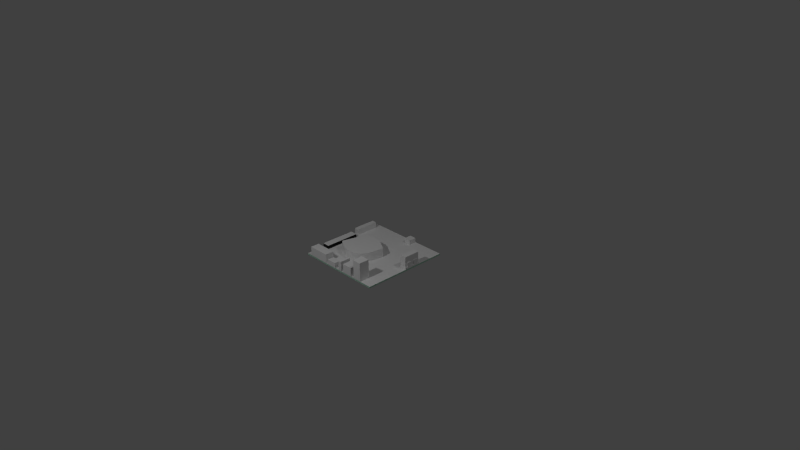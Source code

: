 # Source: jetson_tk1.blend  (saved by Blender 2.70.0; exported with 4.5.12 LTS)
import bpy
from mathutils import Matrix  # noqa: F401  (used for matrix-valued properties, if any)

bpy.ops.wm.read_factory_settings(use_empty=True)
scene = bpy.context.scene
scene.name = 'Scene'

# ---- collections
col_collection_1 = bpy.data.collections.new('Collection 1'); scene.collection.children.link(col_collection_1)

# ---- materials (node trees are filled in below, after node groups)
mat_db9_black = bpy.data.materials.new('db9_black')
mat_db9_black.alpha_threshold = 0.0
mat_db9_black.use_transparent_shadow = False
mat_db9_black.diffuse_color = (0.008076, 0.008076, 0.008076, 1.0)
mat_db9_black.specular_color = (0.01002, 0.01002, 0.01002)
mat_db9_black.roughness = 0.5
mat_db9_black.line_color = (0.0, 0.0, 0.0, 1.0)
mat_db9_front = bpy.data.materials.new('db9_front')
mat_db9_front.alpha_threshold = 0.0
mat_db9_front.use_transparent_shadow = False
mat_db9_front.roughness = 0.5
mat_db9_front.line_color = (0.0, 0.0, 0.0, 1.0)
mat_db9_top = bpy.data.materials.new('db9_top')
mat_db9_top.alpha_threshold = 0.0
mat_db9_top.use_transparent_shadow = False
mat_db9_top.roughness = 0.5
mat_db9_top.line_color = (0.0, 0.0, 0.0, 1.0)
mat_db9_side = bpy.data.materials.new('db9_side')
mat_db9_side.alpha_threshold = 0.0
mat_db9_side.use_transparent_shadow = False
mat_db9_side.roughness = 0.5
mat_db9_side.line_color = (0.0, 0.0, 0.0, 1.0)
mat_db9_left_side = bpy.data.materials.new('db9_left-side')
mat_db9_left_side.alpha_threshold = 0.0
mat_db9_left_side.use_transparent_shadow = False
mat_db9_left_side.roughness = 0.5
mat_db9_left_side.line_color = (0.0, 0.0, 0.0, 1.0)
mat_jtag_black = bpy.data.materials.new('jtag_black')
mat_jtag_black.alpha_threshold = 0.0
mat_jtag_black.use_transparent_shadow = False
mat_jtag_black.specular_color = (0.01109, 0.01109, 0.01109)
mat_jtag_black.roughness = 0.5
mat_jtag_black.line_color = (0.0, 0.0, 0.0, 1.0)
mat_jtag_texture = bpy.data.materials.new('jtag_texture')
mat_jtag_texture.alpha_threshold = 0.0
mat_jtag_texture.use_transparent_shadow = False
mat_jtag_texture.roughness = 0.5
mat_jtag_texture.line_color = (0.0, 0.0, 0.0, 1.0)
mat_fan_black = bpy.data.materials.new('fan_black')
mat_fan_black.alpha_threshold = 0.0
mat_fan_black.use_transparent_shadow = False
mat_fan_black.specular_color = (0.01002, 0.01002, 0.01002)
mat_fan_black.roughness = 0.5
mat_fan_black.line_color = (0.0, 0.0, 0.0, 1.0)
mat_fan_texture = bpy.data.materials.new('fan_texture')
mat_fan_texture.alpha_threshold = 0.0
mat_fan_texture.use_transparent_shadow = False
mat_fan_texture.roughness = 0.5
mat_fan_texture.line_color = (0.0, 0.0, 0.0, 1.0)
mat_black_001 = bpy.data.materials.new('black.001')
mat_black_001.alpha_threshold = 0.0
mat_black_001.use_transparent_shadow = False
mat_black_001.diffuse_color = (0.01599, 0.01599, 0.01599, 1.0)
mat_black_001.roughness = 0.5
mat_black_001.line_color = (0.0, 0.0, 0.0, 1.0)
mat_header_top = bpy.data.materials.new('header_top')
mat_header_top.alpha_threshold = 0.0
mat_header_top.use_transparent_shadow = False
mat_header_top.roughness = 0.5
mat_header_top.line_color = (0.0, 0.0, 0.0, 1.0)
mat_jetson_top = bpy.data.materials.new('jetson_top')
mat_jetson_top.alpha_threshold = 0.0
mat_jetson_top.use_transparent_shadow = False
mat_jetson_top.roughness = 0.5
mat_jetson_top.line_color = (0.0, 0.0, 0.0, 1.0)
mat_jetson_bottom = bpy.data.materials.new('jetson_bottom')
mat_jetson_bottom.alpha_threshold = 0.0
mat_jetson_bottom.use_transparent_shadow = False
mat_jetson_bottom.roughness = 0.5
mat_jetson_bottom.line_color = (0.0, 0.0, 0.0, 1.0)
mat_jetson_side = bpy.data.materials.new('jetson_side')
mat_jetson_side.alpha_threshold = 0.0
mat_jetson_side.use_transparent_shadow = False
mat_jetson_side.diffuse_color = (0.36, 0.588, 0.4588, 1.0)
mat_jetson_side.roughness = 0.5
mat_jetson_side.line_color = (0.0, 0.0, 0.0, 1.0)
mat_hdmi_silver = bpy.data.materials.new('hdmi_silver')
mat_hdmi_silver.alpha_threshold = 0.0
mat_hdmi_silver.use_transparent_shadow = False
mat_hdmi_silver.diffuse_color = (0.2, 0.2, 0.2, 1.0)
mat_hdmi_silver.roughness = 0.5
mat_hdmi_silver.line_color = (0.0, 0.0, 0.0, 1.0)
mat_hdmi_top = bpy.data.materials.new('hdmi_top')
mat_hdmi_top.alpha_threshold = 0.0
mat_hdmi_top.use_transparent_shadow = False
mat_hdmi_top.roughness = 0.5
mat_hdmi_top.line_color = (0.0, 0.0, 0.0, 1.0)
mat_hdmi_front = bpy.data.materials.new('hdmi_front')
mat_hdmi_front.alpha_threshold = 0.0
mat_hdmi_front.use_transparent_shadow = False
mat_hdmi_front.roughness = 0.5
mat_hdmi_front.line_color = (0.0, 0.0, 0.0, 1.0)
mat_usb_silver = bpy.data.materials.new('usb_silver')
mat_usb_silver.alpha_threshold = 0.0
mat_usb_silver.use_transparent_shadow = False
mat_usb_silver.diffuse_color = (0.2, 0.2, 0.2, 1.0)
mat_usb_silver.roughness = 0.5
mat_usb_silver.line_color = (0.0, 0.0, 0.0, 1.0)
mat_usb_front = bpy.data.materials.new('usb_front')
mat_usb_front.alpha_threshold = 0.0
mat_usb_front.use_transparent_shadow = False
mat_usb_front.roughness = 0.5
mat_usb_front.line_color = (0.0, 0.0, 0.0, 1.0)
mat_usb_top = bpy.data.materials.new('usb_top')
mat_usb_top.alpha_threshold = 0.0
mat_usb_top.use_transparent_shadow = False
mat_usb_top.roughness = 0.5
mat_usb_top.line_color = (0.0, 0.0, 0.0, 1.0)
mat_network_silver = bpy.data.materials.new('network_silver')
mat_network_silver.alpha_threshold = 0.0
mat_network_silver.use_transparent_shadow = False
mat_network_silver.diffuse_color = (0.2, 0.2, 0.2, 1.0)
mat_network_silver.roughness = 0.5
mat_network_silver.line_color = (0.0, 0.0, 0.0, 1.0)
mat_network_top = bpy.data.materials.new('network_top')
mat_network_top.alpha_threshold = 0.0
mat_network_top.use_transparent_shadow = False
mat_network_top.roughness = 0.5
mat_network_top.line_color = (0.0, 0.0, 0.0, 1.0)
mat_network_front = bpy.data.materials.new('network_front')
mat_network_front.alpha_threshold = 0.0
mat_network_front.use_transparent_shadow = False
mat_network_front.roughness = 0.5
mat_network_front.line_color = (0.0, 0.0, 0.0, 1.0)
mat_audio_silver = bpy.data.materials.new('audio_silver')
mat_audio_silver.alpha_threshold = 0.0
mat_audio_silver.use_transparent_shadow = False
mat_audio_silver.diffuse_color = (0.2, 0.2, 0.2, 1.0)
mat_audio_silver.roughness = 0.5
mat_audio_silver.line_color = (0.0, 0.0, 0.0, 1.0)
mat_audio_front = bpy.data.materials.new('audio_front')
mat_audio_front.alpha_threshold = 0.0
mat_audio_front.use_transparent_shadow = False
mat_audio_front.roughness = 0.5
mat_audio_front.line_color = (0.0, 0.0, 0.0, 1.0)
mat_audio_top = bpy.data.materials.new('audio_top')
mat_audio_top.alpha_threshold = 0.0
mat_audio_top.use_transparent_shadow = False
mat_audio_top.roughness = 0.5
mat_audio_top.line_color = (0.0, 0.0, 0.0, 1.0)
mat_hd_white = bpy.data.materials.new('hd_white')
mat_hd_white.alpha_threshold = 0.0
mat_hd_white.use_transparent_shadow = False
mat_hd_white.roughness = 0.5
mat_hd_white.line_color = (0.0, 0.0, 0.0, 1.0)
mat_hd_top = bpy.data.materials.new('hd_top')
mat_hd_top.alpha_threshold = 0.0
mat_hd_top.use_transparent_shadow = False
mat_hd_top.roughness = 0.5
mat_hd_top.line_color = (0.0, 0.0, 0.0, 1.0)
mat_power_silver = bpy.data.materials.new('power_silver')
mat_power_silver.alpha_threshold = 0.0
mat_power_silver.use_transparent_shadow = False
mat_power_silver.diffuse_color = (0.2, 0.2, 0.2, 1.0)
mat_power_silver.roughness = 0.5
mat_power_silver.line_color = (0.0, 0.0, 0.0, 1.0)
mat_power_front = bpy.data.materials.new('power_front')
mat_power_front.alpha_threshold = 0.0
mat_power_front.use_transparent_shadow = False
mat_power_front.roughness = 0.5
mat_power_front.line_color = (0.0, 0.0, 0.0, 1.0)
mat_power_top = bpy.data.materials.new('power_top')
mat_power_top.alpha_threshold = 0.0
mat_power_top.use_transparent_shadow = False
mat_power_top.roughness = 0.5
mat_power_top.line_color = (0.0, 0.0, 0.0, 1.0)

# ---- material node trees

# ---- world
world_world = bpy.data.worlds.new('World'); scene.world = world_world
world_world.color = (0.05088, 0.05088, 0.05088)
world_world.use_sun_shadow = False
world_world.sun_shadow_jitter_overblur = 0.0
world_world.cycles.sampling_method = 'MANUAL'
world_world.cycles.sample_map_resolution = 256

# ---- cameras
cam_camera = bpy.data.cameras.new('Camera')
cam_camera.clip_end = 100.0
cam_camera.lens = 35.0
cam_camera.sensor_width = 32.0
cam_camera.sensor_height = 18.0
cam_camera.ortho_scale = 7.314
cam_camera.dof.focus_distance = 0.0
cam_camera.dof.aperture_fstop = 128.0

# ---- lights
light_point_001 = bpy.data.lights.new('Point.001', 'POINT')
light_point_001.transmission_factor = 0.0
light_point_001.energy = 100.0
light_point_001.shadow_buffer_clip_start = 0.5
light_point_001.shadow_soft_size = 0.1
light_point_001.shadow_maximum_resolution = 0.006
light_point_001.use_absolute_resolution = True
light_point_001.cycles.use_multiple_importance_sampling = False
light_point = bpy.data.lights.new('Point', 'POINT')
light_point.transmission_factor = 0.0
light_point.energy = 100.0
light_point.shadow_buffer_clip_start = 0.5
light_point.shadow_soft_size = 0.1
light_point.shadow_maximum_resolution = 0.006
light_point.use_absolute_resolution = True
light_point.cycles.use_multiple_importance_sampling = False
light_lamp = bpy.data.lights.new('Lamp', 'POINT')
light_lamp.transmission_factor = 0.0
light_lamp.cutoff_distance = 30.0
light_lamp.energy = 100.0
light_lamp.shadow_buffer_clip_start = 1.001
light_lamp.shadow_soft_size = 0.1
light_lamp.shadow_maximum_resolution = 0.006
light_lamp.use_absolute_resolution = True
light_lamp.cycles.use_multiple_importance_sampling = False

# ---- meshes
me_cube_003 = bpy.data.meshes.new('Cube.003')
me_cube_003.from_pydata([(-1.0, -1.0, -1.0), (-1.0, 1.0, -1.0), (1.0, 1.0, -1.0), (1.0, -1.0, -1.0), (-1.0, -1.0, 1.0), (-1.0, 1.0, 1.0), (1.0, 1.0, 1.0), (1.0, -1.0, 1.0)], [], [(4, 5, 1, 0), (5, 6, 2, 1), (6, 7, 3, 2), (7, 4, 0, 3), (0, 1, 2, 3), (7, 6, 5, 4)])
me_cube_003.polygons.foreach_set('material_index', [3, 2, 4, 1, 0, 2])
_uv = me_cube_003.uv_layers.new(name='UVMap')
_uv.uv.foreach_set('vector', [0.7862, 0.6295, 0.8786, 0.6295, 0.8786, 0.5288, 0.7862, 0.5288, 0.2563, 0.08723, 0.3124, 0.08723, 0.3124, 0.02438, 0.2563, 0.02438, 0.2189, 0.6301, 0.1237, 0.6301, 0.1237, 0.5268, 0.2189, 0.5268, 0.3623, 0.4381, 0.1643, 0.4381, 0.1643, 0.3274, 0.3623, 0.3274, 0.0, 0.0, 0.0, 0.0, 0.0, 0.0, 0.0, 0.0, 0.384, -0.003199, 0.384, 0.1043, 0.1696, 0.1043, 0.1696, -0.003199])
me_cube_003.materials.append(mat_db9_black)
me_cube_003.materials.append(mat_db9_front)
me_cube_003.materials.append(mat_db9_top)
me_cube_003.materials.append(mat_db9_side)
me_cube_003.materials.append(mat_db9_left_side)
me_cube_003.use_remesh_preserve_volume = False
me_cube_003.use_remesh_preserve_attributes = False
me_cube_003.use_mirror_vertex_groups = False
me_cube_003.update()
me_cube = bpy.data.meshes.new('Cube')
me_cube.from_pydata([(-1.0, -1.0, -1.0), (-1.0, 1.0, -1.0), (1.0, 1.0, -1.0), (1.0, -1.0, -1.0), (-1.0, -1.0, 1.0), (-1.0, 1.0, 1.0), (1.0, 1.0, 1.0), (1.0, -1.0, 1.0)], [], [(4, 5, 1, 0), (5, 6, 2, 1), (6, 7, 3, 2), (7, 4, 0, 3), (0, 1, 2, 3), (7, 6, 5, 4)])
me_cube.polygons.foreach_set('material_index', [0, 1, 0, 0, 0, 0])
_uv = me_cube.uv_layers.new(name='UVMap')
_uv.uv.foreach_set('vector', [0.0, 0.0, 1.0, 0.0, 1.0, 1.0, 0.0, 1.0, 0.1506, 0.5978, 0.3544, 0.5978, 0.3544, 0.532, 0.1506, 0.532, 0.0, 0.0, 1.0, 0.0, 1.0, 1.0, 0.0, 1.0, 0.0, 0.0, 1.0, 0.0, 1.0, 1.0, 0.0, 1.0, 0.0, 0.0, 1.0, 0.0, 1.0, 1.0, 0.0, 1.0, 0.0, 0.0, 1.0, 0.0, 1.0, 1.0, 0.0, 1.0])
me_cube.materials.append(mat_jtag_black)
me_cube.materials.append(mat_jtag_texture)
me_cube.use_remesh_preserve_volume = False
me_cube.use_remesh_preserve_attributes = False
me_cube.use_mirror_vertex_groups = False
me_cube.update()
me_cylinder_003 = bpy.data.meshes.new('Cylinder.003')
me_cylinder_003.from_pydata([(-0.7262, -0.5645, -0.02559), (-0.681, -0.5649, -0.1456), (-0.7696, -0.5672, -0.02559), (-0.6359, -0.5707, -0.1456), (-0.8096, -0.5845, -0.02559), (-0.5924, -0.5839, -0.1456), (-0.8447, -0.6126, -0.02559), (-0.5524, -0.6053, -0.1456), (-0.8707, -0.6511, -0.02559), (-0.5173, -0.626, -0.1456), (-0.8949, -0.7092, -0.02559), (-0.4885, -0.6443, -0.1456), (-0.9081, -0.7526, -0.02559), (-0.4287, -0.682, -0.1456), (-0.9174, -0.7909, -0.02559), (-0.4384, -0.7526, -0.1456), (-0.931, -0.843, -0.02559), (-0.4471, -0.7978, -0.1456), (-0.9525, -0.9176, -0.02559), (-0.454, -0.843, -0.1456), (-0.8735, -0.9674, -0.02559), (-0.4671, -0.8864, -0.1456), (-0.8447, -0.983, -0.02559), (-0.4885, -0.9361, -0.1456), (-0.8096, -0.9993, -0.02559), (-0.5173, -0.974, -0.1456), (-0.7696, -1.014, -0.02559), (-0.5524, -1.002, -0.1456), (-0.7262, -1.025, -0.02559), (-0.5924, -1.019, -0.1456), (-0.681, -1.031, -0.02559), (-0.6359, -1.03, -0.1456), (-0.6359, -1.03, -0.02559), (-0.681, -1.031, -0.1456), (-0.5924, -1.019, -0.02559), (-0.7262, -1.025, -0.1456), (-0.5524, -1.002, -0.02559), (-0.7696, -1.014, -0.1456), (-0.5173, -0.974, -0.02559), (-0.8096, -0.9993, -0.1456), (-0.4885, -0.9361, -0.02559), (-0.8447, -0.983, -0.1456), (-0.4671, -0.8864, -0.02559), (-0.8735, -0.9674, -0.1456), (-0.454, -0.843, -0.02559), (-0.9525, -0.9176, -0.1456), (-0.4471, -0.7978, -0.02559), (-0.931, -0.843, -0.1456), (-0.4384, -0.7526, -0.02559), (-0.9174, -0.7909, -0.1456), (-0.4287, -0.682, -0.02559), (-0.9081, -0.7526, -0.1456), (-0.4885, -0.6443, -0.02559), (-0.8949, -0.7092, -0.1456), (-0.5173, -0.626, -0.02559), (-0.8707, -0.6511, -0.1456), (-0.5524, -0.6053, -0.02559), (-0.8447, -0.6126, -0.1456), (-0.5924, -0.5839, -0.02559), (-0.8096, -0.5845, -0.1456), (-0.6359, -0.5707, -0.02559), (-0.7696, -0.5672, -0.1456), (-0.681, -0.5649, -0.02559), (-0.7262, -0.5645, -0.1456)], [], [(11, 9, 54, 52), (27, 25, 38, 36), (5, 3, 60, 58), (49, 47, 16, 14), (21, 19, 44, 42), (43, 41, 22, 20), (1, 63, 0, 62), (15, 13, 50, 48), (37, 35, 28, 26), (59, 57, 6, 4), (31, 29, 34, 32), (9, 7, 56, 54), (53, 51, 12, 10), (25, 23, 40, 38), (47, 45, 18, 16), (19, 17, 46, 44), (41, 39, 24, 22), (63, 61, 2, 0), (13, 11, 52, 50), (35, 33, 30, 28), (57, 55, 8, 6), (29, 27, 36, 34), (7, 5, 58, 56), (51, 49, 14, 12), (23, 21, 42, 40), (45, 43, 20, 18), (17, 15, 48, 46), (3, 1, 62, 60), (39, 37, 26, 24), (61, 59, 4, 2), (3, 5, 7, 9, 11, 13, 15, 17, 19, 21, 23, 25, 27, 29, 31, 33, 35, 37, 39, 41, 43, 45, 47, 49, 51, 53, 55, 57, 59, 61, 63, 1), (55, 53, 10, 8), (60, 62, 0, 2, 4, 6, 8, 10, 12, 14, 16, 18, 20, 22, 24, 26, 28, 30, 32, 34, 36, 38, 40, 42, 44, 46, 48, 50, 52, 54, 56, 58), (33, 31, 32, 30)])
me_cylinder_003.polygons.foreach_set('material_index', [0, 0, 0, 0, 0, 0, 0, 0, 0, 0, 0, 0, 0, 0, 0, 0, 0, 0, 0, 0, 0, 0, 0, 0, 0, 0, 0, 0, 0, 0, 0, 0, 1, 0])
_uv = me_cylinder_003.uv_layers.new(name='UVMap')
_uv.uv.foreach_set('vector', [0.0, 0.0, 0.0, 0.0, 0.0, 0.0, 0.0, 0.0, 0.0, 0.0, 0.0, 0.0, 0.0, 0.0, 0.0, 0.0, 0.0, 0.0, 0.0, 0.0, 0.0, 0.0, 0.0, 0.0, 0.0, 0.0, 0.0, 0.0, 0.0, 0.0, 0.0, 0.0, 0.0, 0.0, 0.0, 0.0, 0.0, 0.0, 0.0, 0.0, 0.0, 0.0, 0.0, 0.0, 0.0, 0.0, 0.0, 0.0, 0.0, 0.0, 0.0, 0.0, 0.0, 0.0, 0.0, 0.0, 0.0, 0.0, 0.0, 0.0, 0.0, 0.0, 0.0, 0.0, 0.0, 0.0, 0.0, 0.0, 0.0, 0.0, 0.0, 0.0, 0.0, 0.0, 0.0, 0.0, 0.0, 0.0, 0.0, 0.0, 0.0, 0.0, 0.0, 0.0, 0.0, 0.0, 0.0, 0.0, 0.0, 0.0, 0.0, 0.0, 0.0, 0.0, 0.0, 0.0, 0.0, 0.0, 0.0, 0.0, 0.0, 0.0, 0.0, 0.0, 0.0, 0.0, 0.0, 0.0, 0.0, 0.0, 0.0, 0.0, 0.0, 0.0, 0.0, 0.0, 0.0, 0.0, 0.0, 0.0, 0.0, 0.0, 0.0, 0.0, 0.0, 0.0, 0.0, 0.0, 0.0, 0.0, 0.0, 0.0, 0.0, 0.0, 0.0, 0.0, 0.0, 0.0, 0.0, 0.0, 0.0, 0.0, 0.0, 0.0, 0.0, 0.0, 0.0, 0.0, 0.0, 0.0, 0.0, 0.0, 0.0, 0.0, 0.0, 0.0, 0.0, 0.0, 0.0, 0.0, 0.0, 0.0, 0.0, 0.0, 0.0, 0.0, 0.0, 0.0, 0.0, 0.0, 0.0, 0.0, 0.0, 0.0, 0.0, 0.0, 0.0, 0.0, 0.0, 0.0, 0.0, 0.0, 0.0, 0.0, 0.0, 0.0, 0.0, 0.0, 0.0, 0.0, 0.0, 0.0, 0.0, 0.0, 0.0, 0.0, 0.0, 0.0, 0.0, 0.0, 0.0, 0.0, 0.0, 0.0, 0.0, 0.0, 0.0, 0.0, 0.0, 0.0, 0.0, 0.0, 0.0, 0.0, 0.0, 0.0, 0.0, 0.0, 0.0, 0.0, 0.0, 0.0, 0.0, 0.0, 0.0, 0.0, 0.0, 0.0, 0.0, 0.0, 0.0, 0.0, 0.0, 0.0, 0.0, 0.0, 0.0, 0.0, 0.0, 0.0, 0.0, 0.0, 0.0, 0.0, 0.0, 0.0, 0.0, 0.0, 0.0, 0.0, 0.0, 0.0, 0.0, 0.0, 0.0, 0.0, 0.0, 0.0, 0.0, 0.0, 0.0, 0.0, 0.0, 0.0, 0.0, 0.0, 0.0, 0.0, 0.0, 0.0, 0.0, 0.0, 0.0, 0.0, 0.0, 0.0, 0.0, 0.0, 0.0, 0.0, 0.0, 0.0, 0.0, 0.0, 0.0, 0.0, 0.0, 0.0, 0.0, 0.0, 0.0, 0.0, 0.0, 0.0, 0.0, 0.0, 0.0, 0.0, 0.0, 0.0, 0.0, 0.0, 0.0, 0.0, 0.0, 0.0, 0.0, 0.0, 0.0, 0.0, 0.0, 0.0, 0.5035, 0.6133, 0.4692, 0.6182, 0.4349, 0.6186, 0.4019, 0.6162, 0.3714, 0.6015, 0.3448, 0.5776, 0.325, 0.5447, 0.3066, 0.4952, 0.2966, 0.4582, 0.2895, 0.4256, 0.2792, 0.3812, 0.2628, 0.3176, 0.3229, 0.2752, 0.3448, 0.2618, 0.3714, 0.248, 0.4019, 0.235, 0.4349, 0.2262, 0.4692, 0.2212, 0.5035, 0.222, 0.5365, 0.2309, 0.5669, 0.2456, 0.5936, 0.2695, 0.6155, 0.3018, 0.6317, 0.3442, 0.6418, 0.3812, 0.647, 0.4197, 0.6536, 0.4582, 0.6609, 0.5184, 0.6155, 0.5506, 0.5936, 0.5662, 0.5669, 0.5838, 0.5365, 0.602, 0.0, 0.0, 0.0, 0.0, 0.0, 0.0, 0.0, 0.0])
me_cylinder_003.materials.append(mat_fan_black)
me_cylinder_003.materials.append(mat_fan_texture)
me_cylinder_003.use_remesh_preserve_volume = False
me_cylinder_003.use_remesh_preserve_attributes = False
me_cylinder_003.use_mirror_vertex_groups = False
me_cylinder_003.update()
me_cube_002 = bpy.data.meshes.new('Cube.002')
me_cube_002.from_pydata([(-1.0, -1.0, -1.0), (-1.0, 1.0, -1.0), (1.0, 1.0, -1.0), (1.0, -1.0, -1.0), (-1.0, -1.0, 1.0), (-1.0, 1.0, 1.0), (1.0, 1.0, 1.0), (1.0, -1.0, 1.0)], [], [(4, 5, 1, 0), (5, 6, 2, 1), (6, 7, 3, 2), (7, 4, 0, 3), (0, 1, 2, 3), (7, 6, 5, 4)])
me_cube_002.polygons.foreach_set('material_index', [0, 0, 0, 0, 0, 1])
_uv = me_cube_002.uv_layers.new(name='UVMap')
_uv.uv.foreach_set('vector', [0.0, 0.0, 0.0, 0.0, 0.0, 0.0, 0.0, 0.0, 0.0, 0.0, 0.0, 0.0, 0.0, 0.0, 0.0, 0.0, 0.0, 0.0, 0.0, 0.0, 0.0, 0.0, 0.0, 0.0, 0.0, 0.0, 0.0, 0.0, 0.0, 0.0, 0.0, 0.0, 0.0, 0.0, 0.0, 0.0, 0.0, 0.0, 0.0, 0.0, 0.1824, 0.2185, 0.1801, 0.617, 0.1035, 0.6167, 0.107, 0.2201])
me_cube_002.materials.append(mat_black_001)
me_cube_002.materials.append(mat_header_top)
me_cube_002.use_remesh_preserve_volume = False
me_cube_002.use_remesh_preserve_attributes = False
me_cube_002.use_mirror_vertex_groups = False
me_cube_002.update()
me_cube_001 = bpy.data.meshes.new('Cube.001')
me_cube_001.from_pydata([(-1.0, -1.0, -1.0), (-1.0, 1.0, -1.0), (1.0, 1.0, -1.0), (1.0, -1.0, -1.0), (-1.0, -1.0, 1.0), (-1.0, 1.0, 1.0), (1.0, 1.0, 1.0), (1.0, -1.0, 1.0)], [], [(4, 5, 1, 0), (5, 6, 2, 1), (6, 7, 3, 2), (7, 4, 0, 3), (0, 1, 2, 3), (7, 6, 5, 4)])
me_cube_001.polygons.foreach_set('material_index', [2, 2, 2, 2, 1, 0])
_uv = me_cube_001.uv_layers.new(name='UVMap')
_uv.uv.foreach_set('vector', [0.5503, 0.5033, 0.9983, 0.5033, 0.9966, 0.002483, 0.5503, 0.008225, 0.5503, 0.5033, 0.9983, 0.5033, 0.9983, 0.008225, 0.5503, 0.008225, 0.5503, 0.5033, 0.1022, 0.5033, 0.1076, 0.007228, 0.5503, 0.008225, 0.5503, 0.5033, 0.1022, 0.5033, 0.1022, 0.008225, 0.5503, 0.008225, 0.1356, 0.0634, 0.1412, 0.951, 0.8093, 0.9503, 0.8044, 0.05146, 0.9963, 0.002704, 0.9999, 1.0, 0.1022, 0.9984, 0.1087, 0.006825])
me_cube_001.materials.append(mat_jetson_top)
me_cube_001.materials.append(mat_jetson_bottom)
me_cube_001.materials.append(mat_jetson_side)
me_cube_001.use_remesh_preserve_volume = False
me_cube_001.use_remesh_preserve_attributes = False
me_cube_001.use_mirror_vertex_groups = False
me_cube_001.update()
me_cube_004 = bpy.data.meshes.new('Cube.004')
me_cube_004.from_pydata([(-1.0, -1.0, -1.0), (-1.0, 1.0, -1.0), (1.0, 1.0, -1.0), (1.0, -1.0, -1.0), (-1.0, -1.0, 1.0), (-1.0, 1.0, 1.0), (1.0, 1.0, 1.0), (1.0, -1.0, 1.0)], [], [(4, 5, 1, 0), (5, 6, 2, 1), (6, 7, 3, 2), (7, 4, 0, 3), (0, 1, 2, 3), (7, 6, 5, 4)])
me_cube_004.polygons.foreach_set('material_index', [1, 1, 1, 2, 0, 1])
_uv = me_cube_004.uv_layers.new(name='UVMap')
_uv.uv.foreach_set('vector', [0.4502, 0.04989, 0.486, 0.04989, 0.486, 0.009768, 0.4502, 0.009768, 0.4504, 0.04637, 0.49, 0.04637, 0.49, 0.001964, 0.4504, 0.001964, 0.4899, 0.04846, 0.4494, 0.04846, 0.4494, 0.003081, 0.4899, 0.003081, 0.4942, 0.3882, 0.3815, 0.3882, 0.3815, 0.3255, 0.4942, 0.3255, 0.0, 0.0, 0.0, 0.0, 0.0, 0.0, 0.0, 0.0, 0.523, -0.001043, 0.523, 0.07066, 0.419, 0.07066, 0.419, -0.001043])
me_cube_004.materials.append(mat_hdmi_silver)
me_cube_004.materials.append(mat_hdmi_top)
me_cube_004.materials.append(mat_hdmi_front)
me_cube_004.use_remesh_preserve_volume = False
me_cube_004.use_remesh_preserve_attributes = False
me_cube_004.use_mirror_vertex_groups = False
me_cube_004.update()
me_cube_005 = bpy.data.meshes.new('Cube.005')
me_cube_005.from_pydata([(-1.0, -1.0, -1.0), (-1.0, 1.0, -1.0), (1.0, 1.0, -1.0), (1.0, -1.0, -1.0), (-1.0, -1.0, 1.0), (-1.0, 1.0, 1.0), (1.0, 1.0, 1.0), (1.0, -1.0, 1.0)], [], [(4, 5, 1, 0), (5, 6, 2, 1), (6, 7, 3, 2), (7, 4, 0, 3), (0, 1, 2, 3), (7, 6, 5, 4)])
me_cube_005.polygons.foreach_set('material_index', [2, 2, 2, 1, 0, 2])
_uv = me_cube_005.uv_layers.new(name='UVMap')
_uv.uv.foreach_set('vector', [0.5777, 0.03425, 0.5966, 0.03425, 0.5966, 0.1088, 0.5777, 0.1088, 0.5671, 0.1029, 0.6048, 0.1029, 0.6048, 0.0291, 0.5671, 0.0291, 0.6003, 0.1077, 0.5704, 0.1077, 0.5704, 0.03188, 0.6003, 0.03188, 0.5603, 0.4468, 0.5221, 0.4468, 0.5221, 0.3317, 0.5603, 0.3317, 0.0, 0.0, 0.0, 0.0, 0.0, 0.0, 0.0, 0.0, 0.6039, 0.001045, 0.6039, 0.1278, 0.5697, 0.1278, 0.5697, 0.001045])
me_cube_005.materials.append(mat_usb_silver)
me_cube_005.materials.append(mat_usb_front)
me_cube_005.materials.append(mat_usb_top)
me_cube_005.use_remesh_preserve_volume = False
me_cube_005.use_remesh_preserve_attributes = False
me_cube_005.use_mirror_vertex_groups = False
me_cube_005.update()
me_cube_006 = bpy.data.meshes.new('Cube.006')
me_cube_006.from_pydata([(-1.0, -1.0, -1.0), (-1.0, 1.0, -1.0), (1.0, 1.0, -1.0), (1.0, -1.0, -1.0), (-1.0, -1.0, 1.0), (-1.0, 1.0, 1.0), (1.0, 1.0, 1.0), (1.0, -1.0, 1.0)], [], [(4, 5, 1, 0), (5, 6, 2, 1), (6, 7, 3, 2), (7, 4, 0, 3), (0, 1, 2, 3), (7, 6, 5, 4)])
me_cube_006.polygons.foreach_set('material_index', [1, 1, 1, 2, 0, 1])
_uv = me_cube_006.uv_layers.new(name='UVMap')
_uv.uv.foreach_set('vector', [0.6662, 0.1212, 0.7395, 0.1212, 0.7395, 0.03896, 0.6662, 0.03896, 0.6704, 0.1056, 0.7393, 0.1056, 0.7393, 0.02828, 0.6704, 0.02828, 0.7395, 0.1091, 0.6657, 0.1091, 0.6657, 0.02634, 0.7395, 0.02634, 0.6846, 0.4471, 0.5795, 0.4471, 0.5795, 0.3298, 0.6846, 0.3298, 0.0, 0.0, 0.0, 0.0, 0.0, 0.0, 0.0, 0.0, 0.7456, -0.002042, 0.7456, 0.1458, 0.6318, 0.1458, 0.6318, -0.002042])
me_cube_006.materials.append(mat_network_silver)
me_cube_006.materials.append(mat_network_top)
me_cube_006.materials.append(mat_network_front)
me_cube_006.use_remesh_preserve_volume = False
me_cube_006.use_remesh_preserve_attributes = False
me_cube_006.use_mirror_vertex_groups = False
me_cube_006.update()
me_cube_007 = bpy.data.meshes.new('Cube.007')
me_cube_007.from_pydata([(-1.0, -1.0, -1.0), (-1.0, 1.0, -1.0), (1.0, 1.0, -1.0), (1.0, -1.0, -1.0), (-1.0, -1.0, 1.0), (-1.0, 1.0, 1.0), (1.0, 1.0, 1.0), (1.0, -1.0, 1.0)], [], [(4, 5, 1, 0), (5, 6, 2, 1), (6, 7, 3, 2), (7, 4, 0, 3), (0, 1, 2, 3), (7, 6, 5, 4)])
me_cube_007.polygons.foreach_set('material_index', [2, 2, 2, 1, 0, 2])
_uv = me_cube_007.uv_layers.new(name='UVMap')
_uv.uv.foreach_set('vector', [0.7895, 0.07257, 0.8227, 0.07257, 0.8227, 0.03534, 0.7895, 0.03534, 0.7911, 0.08406, 0.8199, 0.08406, 0.8199, 0.05183, 0.7911, 0.05183, 0.8193, 0.07051, 0.7897, 0.07051, 0.7897, 0.03732, 0.8193, 0.03732, 0.7828, 0.5464, 0.701, 0.5464, 0.701, 0.331, 0.7828, 0.331, 0.0, 0.0, 0.0, 0.0, 0.0, 0.0, 0.0, 0.0, 0.8692, 0.0009795, 0.8692, 0.1172, 0.7755, 0.1172, 0.7755, 0.0009795])
me_cube_007.materials.append(mat_audio_silver)
me_cube_007.materials.append(mat_audio_front)
me_cube_007.materials.append(mat_audio_top)
me_cube_007.use_remesh_preserve_volume = False
me_cube_007.use_remesh_preserve_attributes = False
me_cube_007.use_mirror_vertex_groups = False
me_cube_007.update()
me_cube_008 = bpy.data.meshes.new('Cube.008')
me_cube_008.from_pydata([(-1.0, -1.0, -1.0), (-1.0, 1.0, -1.0), (1.0, 1.0, -1.0), (1.0, -1.0, -1.0), (-1.0, -1.0, 1.0), (-1.0, 1.0, 1.0), (1.0, 1.0, 1.0), (1.0, -1.0, 1.0), (-1.0, 0.0, 1.0), (-1.0, 0.0, -1.0), (1.0, 0.0, 1.0), (1.0, 0.0, -1.0), (-1.0, -0.5, -1.0), (1.0, -0.5, 1.0), (-1.0, -0.5, 1.0), (1.0, -0.5, -1.0), (-1.0, 0.5, 1.0), (1.0, 0.5, -1.0), (-1.0, 0.5, -1.0), (1.0, 0.5, 1.0), (-1.0, -1.0, 0.0), (-1.0, 1.0, 0.0), (1.0, 1.0, 0.0), (1.0, -1.0, 0.0), (1.0, -0.5, 0.0), (-1.0, -0.5, 0.0), (-1.0, 0.5, 0.0), (1.0, 0.5, 0.0), (-1.0, -0.75, -1.0), (1.0, -0.75, 1.0), (-1.0, -0.75, 1.0), (1.0, -0.75, -1.0), (1.0, -0.75, 0.0), (-1.0, -0.75, 0.0), (-1.0, 0.75, 1.0), (1.0, 0.75, -1.0), (-1.0, 0.75, -1.0), (1.0, 0.75, 1.0), (-1.0, 0.75, 0.0), (1.0, 0.75, 0.0), (-1.0, -0.25, -1.0), (1.0, -0.25, 1.0), (-1.0, -0.25, 1.0), (1.0, -0.25, -1.0), (-1.0, -0.25, 0.0), (1.0, -0.25, 0.0), (-1.0, 0.25, 1.0), (1.0, 0.25, -1.0), (-1.0, 0.25, -1.0), (1.0, 0.25, 1.0), (1.0, 0.25, 0.0), (-1.0, 0.25, 0.0), (-1.0, -1.0, -1.0), (-1.0, 1.0, -1.0), (1.0, 1.0, -1.0), (1.0, -1.0, -1.0), (-1.0, -1.0, 1.0), (-1.0, 1.0, 1.0), (1.0, 1.0, 1.0), (1.0, -1.0, 1.0), (-1.0, 0.0, 1.0), (-1.0, 0.0, -1.0), (1.0, 0.0, 1.0), (1.0, 0.0, -1.0), (1.0, -0.5, 1.0), (-1.0, -0.5, 1.0), (-1.0, 0.5, 1.0), (1.0, 0.5, 1.0), (-1.0, -1.0, 0.0), (-1.0, 1.0, 0.0), (1.0, 1.0, 0.0), (1.0, -1.0, 0.0), (-1.0, 0.0, 0.0), (1.0, 0.0, 0.0), (1.0, -0.5, 0.0), (-1.0, -0.5, 0.0), (-1.0, 0.5, 0.0), (1.0, 0.5, 0.0), (-1.0, -0.75, -1.0), (1.0, -0.75, 1.0), (-1.0, -0.75, 1.0), (1.0, -0.75, -1.0), (1.0, -0.75, 0.0), (-1.0, -0.75, 0.0), (-1.0, 0.75, 1.0), (1.0, 0.75, -1.0), (-1.0, 0.75, -1.0), (1.0, 0.75, 1.0), (-1.0, 0.75, 0.0), (1.0, 0.75, 0.0), (-1.0, -0.25, -1.0), (1.0, -0.25, 1.0), (-1.0, -0.25, 1.0), (1.0, -0.25, -1.0), (-1.0, -0.25, 0.0), (1.0, -0.25, 0.0), (-1.0, 0.25, 1.0), (1.0, 0.25, -1.0), (-1.0, 0.25, -1.0), (1.0, 0.25, 1.0), (1.0, 0.25, 0.0), (-1.0, 0.25, 0.0), (1.0, -0.5, -1.0), (1.0, -0.5, 0.0), (1.0, -0.75, -1.0), (1.0, -0.75, 0.0), (1.0, -0.25, -1.0), (1.0, -0.25, 0.0), (-1.0, 1.0, -0.697), (1.0, 1.0, -0.697), (1.0, -1.0, -0.697), (1.22, -0.25, -1.0), (1.22, 0.75, -1.0), (1.22, -0.75, 0.0), (-1.0, -1.0, -0.697), (-1.22, -0.75, -1.0), (-1.0, -0.75, -0.697), (-1.0, 0.75, -0.697), (1.0, 0.75, -0.697), (-1.0, -0.25, -0.697), (1.0, -0.25, -0.697), (1.0, 0.25, -0.697), (-1.0, 0.25, -0.697), (-1.0, 1.0, -0.697), (1.0, 1.0, -0.697), (1.0, -1.0, -0.697), (-1.0, 0.0, -0.697), (1.0, 0.0, -0.697), (-1.0, -1.0, -0.697), (1.0, -0.75, -0.697), (-1.0, -0.75, -0.697), (-1.0, 0.75, -0.697), (1.0, 0.75, -0.697), (-1.0, -0.25, -0.697), (1.0, -0.25, -0.697), (1.0, 0.25, -0.697), (-1.0, 0.25, -0.697), (1.22, -0.75, -1.0), (-1.22, 0.5, 0.0), (1.0, -0.25, -0.697), (-1.0, -1.0, -1.0), (-1.0, 1.0, -1.0), (1.0, 1.0, -1.0), (1.0, -1.0, -1.0), (-1.0, -0.5, -1.0), (1.0, 0.5, -1.0), (-1.0, 0.5, -1.0), (-1.0, -0.5, 0.0), (-1.0, 0.5, 0.0), (1.0, 0.5, 0.0), (-1.0, -0.75, -1.0), (-1.0, -0.75, 0.0), (1.0, 0.75, -1.0), (-1.0, 0.75, -1.0), (-1.0, 0.75, 0.0), (1.0, 0.75, 0.0), (-1.0, -0.25, -1.0), (-1.0, -0.25, 0.0), (1.0, 0.25, -1.0), (-1.0, 0.25, -1.0), (1.0, 0.25, 0.0), (-1.0, 0.25, 0.0), (-1.0, -1.0, -1.0), (-1.0, 1.0, -1.0), (1.0, 1.0, -1.0), (1.0, -1.0, -1.0), (-1.0, 0.0, -1.0), (1.0, 0.0, -1.0), (-1.0, -0.75, -1.0), (1.0, -0.75, -1.0), (1.0, 0.75, -1.0), (-1.0, 0.75, -1.0), (-1.0, -0.25, -1.0), (1.0, -0.25, -1.0), (1.0, 0.25, -1.0), (-1.0, 0.25, -1.0), (1.0, -0.5, -1.0), (1.0, -0.5, 0.0), (1.0, -0.75, -1.0), (1.0, -0.75, 0.0), (1.0, -0.25, -1.0), (1.0, -0.25, 0.0), (-1.0, 1.0, -0.697), (1.0, 1.0, -0.697), (1.0, -1.0, -0.697), (-1.22, -0.5, 0.0), (-1.0, -1.0, -0.697), (-1.0, -0.75, -0.697), (-1.0, 0.75, -0.697), (1.0, 0.75, -0.697), (-1.0, -0.25, -0.697), (1.0, 0.25, -0.697), (-1.0, 0.25, -0.697), (-1.0, 1.0, -0.697), (1.0, 1.0, -0.697), (1.0, -1.0, -0.697), (-1.0, 0.0, -0.697), (1.0, 0.0, -0.697), (-1.0, -1.0, -0.697), (1.0, -0.75, -0.697), (-1.0, -0.75, -0.697), (-1.0, 0.75, -0.697), (1.0, 0.75, -0.697), (-1.0, -0.25, -0.697), (1.0, -0.25, -0.697), (1.0, 0.25, -0.697), (-1.0, 0.25, -0.697), (-1.22, 0.5, -1.0), (-1.22, -0.5, -1.0), (1.0, -0.25, -0.697), (1.22, 0.25, -1.0), (1.22, -0.75, -1.0), (1.22, -0.75, 0.0), (1.22, 0.75, -1.0), (1.22, -0.25, -1.0), (1.22, 0.25, -1.0), (1.22, -0.75, -1.0), (1.22, -0.75, 0.0), (1.22, -0.25, -1.0), (1.22, -0.75, -0.697), (1.22, 0.75, -0.697), (1.22, -0.25, -0.697), (1.22, 0.25, -0.697), (1.22, -0.75, -0.697), (1.22, 0.75, -0.697), (1.22, -0.25, -0.697), (1.22, 0.25, -0.697), (1.22, -0.75, -0.697), (1.22, -0.25, -0.697), (1.22, 0.5, -1.0), (1.22, 0.5, 0.0), (1.22, 0.75, -1.0), (1.22, 0.75, 0.0), (1.22, 0.25, -1.0), (1.22, 0.25, 0.0), (1.22, 1.0, -1.0), (1.22, -1.0, -1.0), (1.22, 0.0, -1.0), (1.22, -0.75, -1.0), (1.22, 0.75, -1.0), (1.22, -0.25, -1.0), (1.22, 0.25, -1.0), (1.22, -0.5, -1.0), (1.22, -0.5, 0.0), (1.22, -0.75, -1.0), (1.22, -0.75, 0.0), (1.22, -0.25, -1.0), (1.22, -0.25, 0.0), (1.22, 0.5, -0.697), (1.22, 0.75, -0.697), (1.22, 0.25, -0.697), (1.22, 1.0, -0.697), (1.22, -1.0, -0.697), (1.22, 0.0, -0.697), (1.22, -0.75, -0.697), (1.22, 0.75, -0.697), (1.22, -0.25, -0.697), (1.22, 0.25, -0.697), (1.22, -0.5, -0.697), (1.22, -0.75, -0.697), (1.22, -0.25, -0.697), (-1.22, -0.75, 0.0), (-1.22, 0.75, -1.0), (-1.22, 0.75, 0.0), (-1.22, -0.25, -1.0), (-1.22, -0.25, 0.0), (-1.22, 0.25, -1.0), (-1.22, 0.25, 0.0), (-1.22, -1.0, -1.0), (-1.22, 1.0, -1.0), (-1.22, 0.0, -1.0), (-1.22, -0.75, -1.0), (-1.22, 0.75, -1.0), (-1.22, -0.25, -1.0), (-1.22, 0.25, -1.0), (-1.22, -0.5, -0.697), (-1.22, 0.5, -0.697), (-1.22, -0.75, -0.697), (-1.22, 0.75, -0.697), (-1.22, -0.25, -0.697), (-1.22, 0.25, -0.697), (-1.22, 1.0, -0.697), (-1.22, 0.0, -0.697), (-1.22, -1.0, -0.697), (-1.22, -0.75, -0.697), (-1.22, 0.75, -0.697), (-1.22, -0.25, -0.697), (-1.22, 0.25, -0.697)], [], [(1, 36, 86, 53), (135, 127, 197, 205), (41, 13, 64, 91), (98, 61, 166, 175), (36, 1, 2, 35), (37, 6, 5, 34), (121, 50, 100, 135), (13, 29, 79, 64), (40, 9, 11, 43), (41, 10, 8, 42), (45, 24, 103, 107), (25, 44, 157, 147), (28, 12, 15, 31), (29, 13, 14, 30), (116, 33, 151, 187), (48, 18, 17, 47), (49, 19, 16, 46), (107, 103, 177, 181), (43, 11, 63, 93), (5, 6, 22, 21), (117, 38, 88, 131), (7, 4, 20, 23), (44, 25, 75, 94), (35, 2, 54, 85), (191, 121, 222, 250), (108, 1, 53, 123), (114, 20, 68, 128), (116, 28, 78, 130), (120, 45, 107, 139), (38, 26, 76, 88), (0, 28, 31, 3), (7, 29, 30, 4), (11, 47, 97, 63), (4, 30, 80, 56), (18, 48, 159, 146), (18, 36, 35, 17), (19, 37, 34, 16), (26, 51, 101, 76), (7, 23, 71, 59), (42, 8, 60, 92), (174, 97, 215, 241), (12, 40, 43, 15), (13, 41, 42, 14), (109, 22, 70, 124), (27, 39, 89, 77), (3, 31, 81, 55), (109, 2, 142, 183), (110, 3, 55, 125), (9, 48, 47, 11), (10, 49, 46, 8), (34, 5, 57, 84), (119, 44, 94, 133), (133, 126, 196, 203), (63, 97, 174, 167), (119, 40, 156, 190), (54, 124, 194, 164), (84, 57, 69, 88), (79, 59, 71, 82), (92, 60, 72, 94), (99, 62, 73, 100), (91, 64, 74, 95), (80, 65, 75, 83), (96, 66, 76, 101), (87, 67, 77, 89), (47, 17, 145, 158), (64, 79, 82, 74), (56, 80, 83, 68), (12, 28, 150, 144), (66, 84, 88, 76), (58, 87, 89, 70), (102, 106, 180, 176), (65, 92, 94, 75), (62, 91, 95, 73), (55, 81, 169, 165), (67, 99, 100, 77), (60, 96, 101, 72), (48, 9, 61, 98), (37, 19, 67, 87), (28, 0, 52, 78), (9, 40, 90, 61), (5, 21, 69, 57), (19, 49, 99, 67), (25, 33, 83, 75), (24, 45, 95, 74), (50, 27, 77, 100), (20, 4, 56, 68), (16, 34, 84, 66), (46, 16, 66, 96), (30, 14, 65, 80), (29, 7, 59, 79), (122, 48, 98, 136), (14, 42, 92, 65), (6, 37, 87, 58), (49, 10, 62, 99), (32, 24, 74, 82), (139, 209, 260, 228), (22, 6, 58, 70), (10, 41, 91, 62), (93, 173, 240, 214), (8, 46, 96, 60), (122, 51, 161, 192), (129, 125, 195, 199), (15, 43, 106, 102), (32, 82, 212, 113), (31, 15, 102, 104), (24, 32, 105, 103), (21, 22, 109, 108), (23, 20, 114, 110), (43, 93, 214, 111), (28, 116, 187, 150), (0, 3, 143, 140), (78, 52, 162, 168), (36, 117, 131, 86), (39, 118, 132, 89), (21, 108, 123, 69), (0, 114, 128, 52), (33, 116, 130, 83), (82, 129, 223, 212), (36, 18, 146, 153), (47, 158, 233, 210), (2, 109, 124, 54), (85, 170, 239, 213), (23, 110, 125, 71), (40, 119, 133, 90), (88, 69, 123, 131), (82, 71, 125, 129), (94, 72, 126, 133), (100, 73, 127, 135), (68, 83, 130, 128), (70, 89, 132, 124), (73, 95, 134, 127), (72, 101, 136, 126), (51, 122, 136, 101), (45, 120, 134, 95), (149, 160, 234, 230), (50, 121, 191, 160), (131, 123, 193, 201), (129, 199, 254, 223), (182, 183, 142, 141), (184, 186, 140, 143), (188, 153, 262, 278), (162, 198, 283, 268), (205, 197, 253, 257), (157, 190, 279, 265), (156, 144, 208, 264), (167, 174, 241, 237), (148, 154, 263, 138), (121, 135, 226, 222), (200, 168, 271, 284), (97, 47, 210, 215), (192, 161, 267, 280), (169, 81, 211, 238), (152, 35, 112, 231), (161, 148, 138, 267), (170, 164, 235, 239), (197, 204, 256, 253), (151, 147, 185, 261), (159, 192, 280, 266), (81, 31, 137, 211), (206, 175, 274, 287), (187, 151, 261, 277), (118, 189, 249, 220), (178, 176, 242, 244), (155, 149, 230, 232), (2, 1, 141, 142), (40, 12, 144, 156), (139, 107, 181, 209), (189, 155, 232, 249), (38, 117, 188, 154), (114, 0, 140, 186), (39, 27, 149, 155), (125, 55, 165, 195), (27, 50, 160, 149), (128, 130, 200, 198), (61, 90, 172, 166), (108, 109, 183, 182), (118, 39, 155, 189), (117, 36, 153, 188), (85, 54, 164, 170), (173, 167, 237, 240), (52, 128, 198, 162), (124, 132, 202, 194), (86, 131, 201, 171), (3, 110, 184, 143), (110, 114, 186, 184), (51, 26, 148, 161), (44, 119, 190, 157), (130, 78, 168, 200), (90, 133, 203, 172), (103, 105, 179, 177), (127, 134, 204, 197), (26, 38, 154, 148), (106, 43, 111, 218), (33, 25, 147, 151), (31, 104, 216, 137), (181, 177, 243, 247), (1, 108, 182, 141), (53, 86, 171, 163), (179, 105, 217, 245), (104, 102, 176, 178), (17, 35, 152, 145), (123, 53, 163, 193), (126, 136, 206, 196), (93, 63, 167, 173), (136, 98, 175, 206), (48, 122, 192, 159), (220, 112, 213, 224), (217, 227, 259, 245), (221, 111, 214, 225), (219, 113, 212, 223), (219, 137, 216, 227), (210, 222, 226, 215), (111, 221, 228, 218), (227, 216, 244, 259), (112, 220, 249, 231), (137, 219, 223, 211), (113, 219, 227, 217), (249, 248, 229, 231), (248, 250, 233, 229), (254, 252, 236, 238), (257, 253, 237, 241), (251, 255, 239, 235), (253, 256, 240, 237), (260, 258, 242, 246), (258, 259, 244, 242), (232, 230, 248, 249), (230, 234, 250, 248), (247, 243, 258, 260), (243, 245, 259, 258), (218, 228, 260, 246), (211, 223, 254, 238), (224, 213, 239, 255), (222, 210, 233, 250), (215, 226, 257, 241), (225, 214, 240, 256), (145, 152, 231, 229), (158, 145, 229, 233), (35, 85, 213, 112), (104, 178, 244, 216), (135, 205, 257, 226), (134, 120, 221, 225), (160, 191, 250, 234), (164, 194, 251, 235), (176, 180, 246, 242), (105, 32, 113, 217), (202, 132, 224, 255), (199, 195, 252, 254), (132, 118, 220, 224), (209, 181, 247, 260), (177, 179, 245, 243), (165, 169, 238, 236), (180, 106, 218, 246), (204, 134, 225, 256), (194, 202, 255, 251), (195, 165, 236, 252), (120, 139, 228, 221), (277, 275, 208, 115), (280, 276, 207, 266), (276, 278, 262, 207), (275, 279, 264, 208), (285, 281, 269, 272), (286, 282, 270, 273), (283, 284, 271, 268), (282, 287, 274, 270), (261, 185, 275, 277), (267, 138, 276, 280), (138, 263, 278, 276), (185, 265, 279, 275), (154, 188, 278, 263), (153, 146, 207, 262), (193, 163, 269, 281), (198, 200, 284, 283), (150, 187, 277, 115), (166, 172, 273, 270), (203, 196, 282, 286), (172, 203, 286, 273), (144, 150, 115, 208), (146, 159, 266, 207), (201, 193, 281, 285), (171, 201, 285, 272), (147, 157, 265, 185), (190, 156, 264, 279), (163, 171, 272, 269), (196, 206, 287, 282), (175, 166, 270, 274), (168, 162, 268, 271)])
me_cube_008.polygons.foreach_set('material_index', [0, 0, 0, 0, 0, 1, 0, 0, 0, 1, 0, 0, 0, 1, 0, 0, 1, 0, 0, 0, 0, 0, 0, 0, 0, 0, 0, 0, 0, 0, 0, 1, 0, 0, 0, 0, 1, 0, 0, 0, 0, 0, 1, 0, 0, 0, 0, 0, 0, 1, 0, 0, 0, 0, 0, 0, 0, 0, 0, 0, 0, 0, 0, 0, 0, 0, 0, 0, 0, 0, 0, 0, 0, 0, 0, 0, 0, 0, 0, 0, 0, 0, 0, 0, 0, 0, 0, 0, 0, 0, 0, 0, 0, 0, 0, 0, 0, 0, 0, 0, 0, 0, 0, 0, 0, 0, 0, 0, 0, 0, 0, 0, 0, 0, 0, 0, 0, 0, 0, 0, 0, 0, 0, 0, 0, 0, 0, 0, 0, 0, 0, 0, 0, 0, 0, 0, 0, 0, 0, 0, 0, 0, 0, 0, 0, 0, 0, 0, 0, 0, 0, 0, 0, 0, 0, 0, 0, 0, 0, 0, 0, 0, 0, 0, 0, 0, 0, 0, 0, 0, 0, 0, 0, 0, 0, 0, 0, 0, 0, 0, 0, 0, 0, 0, 0, 0, 0, 0, 0, 0, 0, 0, 0, 0, 0, 0, 0, 0, 0, 0, 0, 0, 0, 0, 0, 0, 0, 0, 0, 0, 0, 0, 0, 0, 0, 0, 0, 0, 0, 0, 0, 0, 0, 0, 0, 0, 0, 0, 0, 0, 0, 0, 0, 0, 0, 0, 0, 0, 0, 0, 0, 0, 0, 0, 0, 0, 0, 0, 0, 0, 0, 0, 0, 0, 0, 0, 0, 0, 0, 0, 0, 0, 0, 0, 0, 0, 0, 0, 0, 0, 0, 0, 0, 0, 0, 0, 0, 0, 0, 0, 0, 0, 0, 0, 0, 0])
_uv = me_cube_008.uv_layers.new(name='UVMap')
_uv.uv.foreach_set('vector', [0.0, 0.0, 0.0, 0.0, 0.0, 0.0, 0.0, 0.0, 0.0, 0.0, 0.0, 0.0, 0.0, 0.0, 0.0, 0.0, 0.0, 0.0, 0.0, 0.0, 0.0, 0.0, 0.0, 0.0, 0.0, 0.0, 0.0, 0.0, 0.0, 0.0, 0.0, 0.0, 0.0, 0.0, 0.0, 0.0, 0.0, 0.0, 0.0, 0.0, 0.9994, 0.6586, 0.9994, 0.6808, 0.9481, 0.6808, 0.9481, 0.6586, 0.0, 0.0, 0.0, 0.0, 0.0, 0.0, 0.0, 0.0, 0.0, 0.0, 0.0, 0.0, 0.0, 0.0, 0.0, 0.0, 0.0, 0.0, 0.0, 0.0, 0.0, 0.0, 0.0, 0.0, 0.9994, 0.5698, 0.9994, 0.592, 0.9481, 0.592, 0.9481, 0.5698, 0.0, 0.0, 0.0, 0.0, 0.0, 0.0, 0.0, 0.0, 0.0, 0.0, 0.0, 0.0, 0.0, 0.0, 0.0, 0.0, 0.0, 0.0, 0.0, 0.0, 0.0, 0.0, 0.0, 0.0, 0.9994, 0.5253, 0.9994, 0.5475, 0.9481, 0.5475, 0.9481, 0.5253, 0.0, 0.0, 0.0, 0.0, 0.0, 0.0, 0.0, 0.0, 0.0, 0.0, 0.0, 0.0, 0.0, 0.0, 0.0, 0.0, 0.9994, 0.6142, 0.9994, 0.6364, 0.9481, 0.6364, 0.9481, 0.6142, 0.0, 0.0, 0.0, 0.0, 0.0, 0.0, 0.0, 0.0, 0.0, 0.0, 0.0, 0.0, 0.0, 0.0, 0.0, 0.0, 0.0, 0.0, 0.0, 0.0, 0.0, 0.0, 0.0, 0.0, 0.0, 0.0, 0.0, 0.0, 0.0, 0.0, 0.0, 0.0, 0.0, 0.0, 0.0, 0.0, 0.0, 0.0, 0.0, 0.0, 0.0, 0.0, 0.0, 0.0, 0.0, 0.0, 0.0, 0.0, 0.0, 0.0, 0.0, 0.0, 0.0, 0.0, 0.0, 0.0, 0.0, 0.0, 0.0, 0.0, 0.0, 0.0, 0.0, 0.0, 0.0, 0.0, 0.0, 0.0, 0.0, 0.0, 0.0, 0.0, 0.0, 0.0, 0.0, 0.0, 0.0, 0.0, 0.0, 0.0, 0.0, 0.0, 0.0, 0.0, 0.0, 0.0, 0.0, 0.0, 0.0, 0.0, 0.0, 0.0, 0.0, 0.0, 0.0, 0.0, 0.0, 0.0, 0.0, 0.0, 0.0, 0.0, 0.0, 0.0, 0.0, 0.0, 0.0, 0.0, 0.0, 0.0, 0.0, 0.0, 0.9994, 0.5031, 0.9994, 0.5253, 0.9481, 0.5253, 0.9481, 0.5031, 0.0, 0.0, 0.0, 0.0, 0.0, 0.0, 0.0, 0.0, 0.0, 0.0, 0.0, 0.0, 0.0, 0.0, 0.0, 0.0, 0.0, 0.0, 0.0, 0.0, 0.0, 0.0, 0.0, 0.0, 0.0, 0.0, 0.0, 0.0, 0.0, 0.0, 0.0, 0.0, 0.9994, 0.6364, 0.9994, 0.6586, 0.9481, 0.6586, 0.9481, 0.6364, 0.0, 0.0, 0.0, 0.0, 0.0, 0.0, 0.0, 0.0, 0.0, 0.0, 0.0, 0.0, 0.0, 0.0, 0.0, 0.0, 0.0, 0.0, 0.0, 0.0, 0.0, 0.0, 0.0, 0.0, 0.0, 0.0, 0.0, 0.0, 0.0, 0.0, 0.0, 0.0, 0.0, 0.0, 0.0, 0.0, 0.0, 0.0, 0.0, 0.0, 0.9994, 0.5475, 0.9994, 0.5698, 0.9481, 0.5698, 0.9481, 0.5475, 0.0, 0.0, 0.0, 0.0, 0.0, 0.0, 0.0, 0.0, 0.0, 0.0, 0.0, 0.0, 0.0, 0.0, 0.0, 0.0, 0.0, 0.0, 0.0, 0.0, 0.0, 0.0, 0.0, 0.0, 0.0, 0.0, 0.0, 0.0, 0.0, 0.0, 0.0, 0.0, 0.0, 0.0, 0.0, 0.0, 0.0, 0.0, 0.0, 0.0, 0.0, 0.0, 0.0, 0.0, 0.0, 0.0, 0.0, 0.0, 0.9994, 0.592, 0.9994, 0.6142, 0.9481, 0.6142, 0.9481, 0.592, 0.0, 0.0, 0.0, 0.0, 0.0, 0.0, 0.0, 0.0, 0.0, 0.0, 0.0, 0.0, 0.0, 0.0, 0.0, 0.0, 0.0, 0.0, 0.0, 0.0, 0.0, 0.0, 0.0, 0.0, 0.0, 0.0, 0.0, 0.0, 0.0, 0.0, 0.0, 0.0, 0.0, 0.0, 0.0, 0.0, 0.0, 0.0, 0.0, 0.0, 0.0, 0.0, 0.0, 0.0, 0.0, 0.0, 0.0, 0.0, 0.0, 0.0, 0.0, 0.0, 0.0, 0.0, 0.0, 0.0, 0.0, 0.0, 0.0, 0.0, 0.0, 0.0, 0.0, 0.0, 0.0, 0.0, 0.0, 0.0, 0.0, 0.0, 0.0, 0.0, 0.0, 0.0, 0.0, 0.0, 0.0, 0.0, 0.0, 0.0, 0.0, 0.0, 0.0, 0.0, 0.0, 0.0, 0.0, 0.0, 0.0, 0.0, 0.0, 0.0, 0.0, 0.0, 0.0, 0.0, 0.0, 0.0, 0.0, 0.0, 0.0, 0.0, 0.0, 0.0, 0.0, 0.0, 0.0, 0.0, 0.0, 0.0, 0.0, 0.0, 0.0, 0.0, 0.0, 0.0, 0.0, 0.0, 0.0, 0.0, 0.0, 0.0, 0.0, 0.0, 0.0, 0.0, 0.0, 0.0, 0.0, 0.0, 0.0, 0.0, 0.0, 0.0, 0.0, 0.0, 0.0, 0.0, 0.0, 0.0, 0.0, 0.0, 0.0, 0.0, 0.0, 0.0, 0.0, 0.0, 0.0, 0.0, 0.0, 0.0, 0.0, 0.0, 0.0, 0.0, 0.0, 0.0, 0.0, 0.0, 0.0, 0.0, 0.0, 0.0, 0.0, 0.0, 0.0, 0.0, 0.0, 0.0, 0.0, 0.0, 0.0, 0.0, 0.0, 0.0, 0.0, 0.0, 0.0, 0.0, 0.0, 0.0, 0.0, 0.0, 0.0, 0.0, 0.0, 0.0, 0.0, 0.0, 0.0, 0.0, 0.0, 0.0, 0.0, 0.0, 0.0, 0.0, 0.0, 0.0, 0.0, 0.0, 0.0, 0.0, 0.0, 0.0, 0.0, 0.0, 0.0, 0.0, 0.0, 0.0, 0.0, 0.0, 0.0, 0.0, 0.0, 0.0, 0.0, 0.0, 0.0, 0.0, 0.0, 0.0, 0.0, 0.0, 0.0, 0.0, 0.0, 0.0, 0.0, 0.0, 0.0, 0.0, 0.0, 0.0, 0.0, 0.0, 0.0, 0.0, 0.0, 0.0, 0.0, 0.0, 0.0, 0.0, 0.0, 0.0, 0.0, 0.0, 0.0, 0.0, 0.0, 0.0, 0.0, 0.0, 0.0, 0.0, 0.0, 0.0, 0.0, 0.0, 0.0, 0.0, 0.0, 0.0, 0.0, 0.0, 0.0, 0.0, 0.0, 0.0, 0.0, 0.0, 0.0, 0.0, 0.0, 0.0, 0.0, 0.0, 0.0, 0.0, 0.0, 0.0, 0.0, 0.0, 0.0, 0.0, 0.0, 0.0, 0.0, 0.0, 0.0, 0.0, 0.0, 0.0, 0.0, 0.0, 0.0, 0.0, 0.0, 0.0, 0.0, 0.0, 0.0, 0.0, 0.0, 0.0, 0.0, 0.0, 0.0, 0.0, 0.0, 0.0, 0.0, 0.0, 0.0, 0.0, 0.0, 0.0, 0.0, 0.0, 0.0, 0.0, 0.0, 0.0, 0.0, 0.0, 0.0, 0.0, 0.0, 0.0, 0.0, 0.0, 0.0, 0.0, 0.0, 0.0, 0.0, 0.0, 0.0, 0.0, 0.0, 0.0, 0.0, 0.0, 0.0, 0.0, 0.0, 0.0, 0.0, 0.0, 0.0, 0.0, 0.0, 0.0, 0.0, 0.0, 0.0, 0.0, 0.0, 0.0, 0.0, 0.0, 0.0, 0.0, 0.0, 0.0, 0.0, 0.0, 0.0, 0.0, 0.0, 0.0, 0.0, 0.0, 0.0, 0.0, 0.0, 0.0, 0.0, 0.0, 0.0, 0.0, 0.0, 0.0, 0.0, 0.0, 0.0, 0.0, 0.0, 0.0, 0.0, 0.0, 0.0, 0.0, 0.0, 0.0, 0.0, 0.0, 0.0, 0.0, 0.0, 0.0, 0.0, 0.0, 0.0, 0.0, 0.0, 0.0, 0.0, 0.0, 0.0, 0.0, 0.0, 0.0, 0.0, 0.0, 0.0, 0.0, 0.0, 0.0, 0.0, 0.0, 0.0, 0.0, 0.0, 0.0, 0.0, 0.0, 0.0, 0.0, 0.0, 0.0, 0.0, 0.0, 0.0, 0.0, 0.0, 0.0, 0.0, 0.0, 0.0, 0.0, 0.0, 0.0, 0.0, 0.0, 0.0, 0.0, 0.0, 0.0, 0.0, 0.0, 0.0, 0.0, 0.0, 0.0, 0.0, 0.0, 0.0, 0.0, 0.0, 0.0, 0.0, 0.0, 0.0, 0.0, 0.0, 0.0, 0.0, 0.0, 0.0, 0.0, 0.0, 0.0, 0.0, 0.0, 0.0, 0.0, 0.0, 0.0, 0.0, 0.0, 0.0, 0.0, 0.0, 0.0, 0.0, 0.0, 0.0, 0.0, 0.0, 0.0, 0.0, 0.0, 0.0, 0.0, 0.0, 0.0, 0.0, 0.0, 0.0, 0.0, 0.0, 0.0, 0.0, 0.0, 0.0, 0.0, 0.0, 0.0, 0.0, 0.0, 0.0, 0.0, 0.0, 0.0, 0.0, 0.0, 0.0, 0.0, 0.0, 0.0, 0.0, 0.0, 0.0, 0.0, 0.0, 0.0, 0.0, 0.0, 0.0, 0.0, 0.0, 0.0, 0.0, 0.0, 0.0, 0.0, 0.0, 0.0, 0.0, 0.0, 0.0, 0.0, 0.0, 0.0, 0.0, 0.0, 0.0, 0.0, 0.0, 0.0, 0.0, 0.0, 0.0, 0.0, 0.0, 0.0, 0.0, 0.0, 0.0, 0.0, 0.0, 0.0, 0.0, 0.0, 0.0, 0.0, 0.0, 0.0, 0.0, 0.0, 0.0, 0.0, 0.0, 0.0, 0.0, 0.0, 0.0, 0.0, 0.0, 0.0, 0.0, 0.0, 0.0, 0.0, 0.0, 0.0, 0.0, 0.0, 0.0, 0.0, 0.0, 0.0, 0.0, 0.0, 0.0, 0.0, 0.0, 0.0, 0.0, 0.0, 0.0, 0.0, 0.0, 0.0, 0.0, 0.0, 0.0, 0.0, 0.0, 0.0, 0.0, 0.0, 0.0, 0.0, 0.0, 0.0, 0.0, 0.0, 0.0, 0.0, 0.0, 0.0, 0.0, 0.0, 0.0, 0.0, 0.0, 0.0, 0.0, 0.0, 0.0, 0.0, 0.0, 0.0, 0.0, 0.0, 0.0, 0.0, 0.0, 0.0, 0.0, 0.0, 0.0, 0.0, 0.0, 0.0, 0.0, 0.0, 0.0, 0.0, 0.0, 0.0, 0.0, 0.0, 0.0, 0.0, 0.0, 0.0, 0.0, 0.0, 0.0, 0.0, 0.0, 0.0, 0.0, 0.0, 0.0, 0.0, 0.0, 0.0, 0.0, 0.0, 0.0, 0.0, 0.0, 0.0, 0.0, 0.0, 0.0, 0.0, 0.0, 0.0, 0.0, 0.0, 0.0, 0.0, 0.0, 0.0, 0.0, 0.0, 0.0, 0.0, 0.0, 0.0, 0.0, 0.0, 0.0, 0.0, 0.0, 0.0, 0.0, 0.0, 0.0, 0.0, 0.0, 0.0, 0.0, 0.0, 0.0, 0.0, 0.0, 0.0, 0.0, 0.0, 0.0, 0.0, 0.0, 0.0, 0.0, 0.0, 0.0, 0.0, 0.0, 0.0, 0.0, 0.0, 0.0, 0.0, 0.0, 0.0, 0.0, 0.0, 0.0, 0.0, 0.0, 0.0, 0.0, 0.0, 0.0, 0.0, 0.0, 0.0, 0.0, 0.0, 0.0, 0.0, 0.0, 0.0, 0.0, 0.0, 0.0, 0.0, 0.0, 0.0, 0.0, 0.0, 0.0, 0.0, 0.0, 0.0, 0.0, 0.0, 0.0, 0.0, 0.0, 0.0, 0.0, 0.0, 0.0, 0.0, 0.0, 0.0, 0.0, 0.0, 0.0, 0.0, 0.0, 0.0, 0.0, 0.0, 0.0, 0.0, 0.0, 0.0, 0.0, 0.0, 0.0, 0.0, 0.0, 0.0, 0.0, 0.0, 0.0, 0.0, 0.0, 0.0, 0.0, 0.0, 0.0, 0.0, 0.0, 0.0, 0.0, 0.0, 0.0, 0.0, 0.0, 0.0, 0.0, 0.0, 0.0, 0.0, 0.0, 0.0, 0.0, 0.0, 0.0, 0.0, 0.0, 0.0, 0.0, 0.0, 0.0, 0.0, 0.0, 0.0, 0.0, 0.0, 0.0, 0.0, 0.0, 0.0, 0.0, 0.0, 0.0, 0.0, 0.0, 0.0, 0.0, 0.0, 0.0, 0.0, 0.0, 0.0, 0.0, 0.0, 0.0, 0.0, 0.0, 0.0, 0.0, 0.0, 0.0, 0.0, 0.0, 0.0, 0.0, 0.0, 0.0, 0.0, 0.0, 0.0, 0.0, 0.0, 0.0, 0.0, 0.0, 0.0, 0.0, 0.0, 0.0, 0.0, 0.0, 0.0, 0.0, 0.0, 0.0, 0.0, 0.0, 0.0, 0.0, 0.0, 0.0, 0.0, 0.0, 0.0, 0.0, 0.0, 0.0, 0.0, 0.0, 0.0, 0.0, 0.0, 0.0, 0.0, 0.0, 0.0, 0.0, 0.0, 0.0, 0.0, 0.0, 0.0, 0.0, 0.0, 0.0, 0.0, 0.0, 0.0, 0.0, 0.0, 0.0, 0.0, 0.0, 0.0, 0.0, 0.0, 0.0, 0.0, 0.0, 0.0, 0.0, 0.0, 0.0, 0.0, 0.0, 0.0, 0.0, 0.0, 0.0, 0.0, 0.0, 0.0, 0.0, 0.0, 0.0, 0.0, 0.0, 0.0, 0.0, 0.0, 0.0, 0.0, 0.0, 0.0, 0.0, 0.0, 0.0, 0.0, 0.0, 0.0, 0.0, 0.0, 0.0, 0.0, 0.0, 0.0, 0.0, 0.0, 0.0, 0.0, 0.0, 0.0, 0.0, 0.0, 0.0, 0.0, 0.0, 0.0, 0.0, 0.0, 0.0, 0.0, 0.0, 0.0, 0.0, 0.0, 0.0, 0.0, 0.0, 0.0, 0.0, 0.0, 0.0, 0.0, 0.0, 0.0, 0.0, 0.0, 0.0, 0.0, 0.0, 0.0, 0.0, 0.0, 0.0, 0.0, 0.0, 0.0, 0.0, 0.0, 0.0, 0.0, 0.0, 0.0, 0.0, 0.0, 0.0, 0.0, 0.0, 0.0, 0.0, 0.0, 0.0, 0.0, 0.0, 0.0, 0.0, 0.0, 0.0, 0.0, 0.0, 0.0, 0.0, 0.0, 0.0, 0.0, 0.0, 0.0, 0.0, 0.0, 0.0, 0.0, 0.0, 0.0, 0.0, 0.0, 0.0, 0.0, 0.0, 0.0, 0.0, 0.0, 0.0, 0.0, 0.0, 0.0, 0.0, 0.0, 0.0, 0.0, 0.0, 0.0, 0.0, 0.0, 0.0, 0.0, 0.0, 0.0, 0.0, 0.0, 0.0, 0.0, 0.0, 0.0, 0.0, 0.0, 0.0, 0.0, 0.0, 0.0, 0.0, 0.0, 0.0, 0.0, 0.0, 0.0, 0.0, 0.0, 0.0, 0.0, 0.0, 0.0, 0.0, 0.0, 0.0, 0.0, 0.0, 0.0, 0.0, 0.0, 0.0, 0.0, 0.0, 0.0, 0.0, 0.0, 0.0, 0.0, 0.0, 0.0, 0.0, 0.0, 0.0, 0.0, 0.0, 0.0, 0.0, 0.0, 0.0, 0.0, 0.0, 0.0, 0.0, 0.0, 0.0, 0.0, 0.0, 0.0, 0.0, 0.0, 0.0, 0.0, 0.0, 0.0, 0.0, 0.0, 0.0, 0.0, 0.0, 0.0, 0.0, 0.0, 0.0, 0.0, 0.0, 0.0, 0.0, 0.0, 0.0, 0.0, 0.0, 0.0, 0.0, 0.0, 0.0, 0.0, 0.0, 0.0, 0.0, 0.0, 0.0, 0.0, 0.0, 0.0, 0.0, 0.0, 0.0, 0.0, 0.0, 0.0, 0.0, 0.0, 0.0, 0.0, 0.0, 0.0, 0.0, 0.0, 0.0, 0.0, 0.0, 0.0, 0.0, 0.0, 0.0, 0.0, 0.0, 0.0, 0.0, 0.0, 0.0, 0.0, 0.0, 0.0, 0.0, 0.0, 0.0, 0.0, 0.0, 0.0, 0.0, 0.0, 0.0, 0.0, 0.0, 0.0, 0.0, 0.0, 0.0, 0.0, 0.0, 0.0, 0.0, 0.0, 0.0, 0.0, 0.0, 0.0, 0.0, 0.0, 0.0, 0.0, 0.0, 0.0, 0.0, 0.0, 0.0, 0.0, 0.0, 0.0, 0.0, 0.0, 0.0, 0.0, 0.0, 0.0, 0.0, 0.0, 0.0, 0.0, 0.0, 0.0, 0.0, 0.0, 0.0, 0.0, 0.0, 0.0, 0.0, 0.0, 0.0, 0.0, 0.0, 0.0, 0.0, 0.0, 0.0, 0.0, 0.0, 0.0, 0.0, 0.0, 0.0, 0.0, 0.0, 0.0, 0.0, 0.0, 0.0, 0.0, 0.0, 0.0, 0.0, 0.0, 0.0, 0.0, 0.0, 0.0, 0.0, 0.0, 0.0, 0.0, 0.0, 0.0, 0.0, 0.0, 0.0, 0.0, 0.0, 0.0, 0.0, 0.0, 0.0, 0.0, 0.0, 0.0, 0.0, 0.0, 0.0, 0.0, 0.0, 0.0, 0.0, 0.0, 0.0, 0.0, 0.0, 0.0, 0.0, 0.0, 0.0, 0.0, 0.0, 0.0, 0.0, 0.0, 0.0, 0.0, 0.0, 0.0, 0.0, 0.0, 0.0, 0.0, 0.0, 0.0, 0.0, 0.0, 0.0, 0.0, 0.0, 0.0, 0.0, 0.0, 0.0, 0.0, 0.0, 0.0, 0.0, 0.0, 0.0, 0.0, 0.0, 0.0, 0.0, 0.0, 0.0, 0.0, 0.0, 0.0, 0.0, 0.0, 0.0, 0.0, 0.0, 0.0, 0.0, 0.0, 0.0, 0.0, 0.0, 0.0, 0.0, 0.0, 0.0, 0.0, 0.0, 0.0, 0.0, 0.0, 0.0, 0.0, 0.0, 0.0, 0.0, 0.0, 0.0, 0.0, 0.0, 0.0, 0.0, 0.0, 0.0, 0.0, 0.0, 0.0, 0.0, 0.0, 0.0, 0.0, 0.0, 0.0, 0.0, 0.0, 0.0, 0.0, 0.0, 0.0, 0.0, 0.0, 0.0, 0.0, 0.0, 0.0, 0.0, 0.0, 0.0, 0.0, 0.0, 0.0, 0.0, 0.0, 0.0, 0.0, 0.0, 0.0, 0.0, 0.0, 0.0, 0.0, 0.0, 0.0, 0.0, 0.0, 0.0, 0.0, 0.0, 0.0, 0.0, 0.0, 0.0, 0.0, 0.0, 0.0, 0.0, 0.0, 0.0, 0.0, 0.0, 0.0, 0.0, 0.0, 0.0, 0.0, 0.0, 0.0, 0.0, 0.0, 0.0, 0.0, 0.0, 0.0, 0.0, 0.0, 0.0, 0.0, 0.0, 0.0, 0.0, 0.0, 0.0, 0.0, 0.0, 0.0, 0.0, 0.0, 0.0, 0.0, 0.0, 0.0, 0.0, 0.0, 0.0, 0.0, 0.0, 0.0, 0.0, 0.0, 0.0, 0.0, 0.0, 0.0, 0.0, 0.0, 0.0, 0.0, 0.0, 0.0, 0.0, 0.0, 0.0, 0.0, 0.0, 0.0, 0.0, 0.0, 0.0, 0.0, 0.0, 0.0, 0.0, 0.0, 0.0, 0.0, 0.0, 0.0, 0.0, 0.0, 0.0, 0.0, 0.0, 0.0, 0.0, 0.0, 0.0, 0.0, 0.0, 0.0, 0.0, 0.0, 0.0, 0.0, 0.0, 0.0, 0.0, 0.0, 0.0, 0.0, 0.0, 0.0, 0.0, 0.0, 0.0, 0.0, 0.0, 0.0, 0.0, 0.0, 0.0, 0.0, 0.0, 0.0, 0.0, 0.0, 0.0, 0.0, 0.0, 0.0, 0.0, 0.0, 0.0, 0.0, 0.0, 0.0, 0.0, 0.0, 0.0, 0.0, 0.0, 0.0, 0.0, 0.0, 0.0, 0.0, 0.0, 0.0, 0.0, 0.0, 0.0, 0.0, 0.0, 0.0, 0.0, 0.0, 0.0, 0.0, 0.0, 0.0, 0.0, 0.0, 0.0, 0.0, 0.0, 0.0, 0.0, 0.0, 0.0, 0.0, 0.0, 0.0, 0.0, 0.0, 0.0, 0.0, 0.0, 0.0, 0.0, 0.0, 0.0, 0.0, 0.0, 0.0, 0.0, 0.0, 0.0, 0.0, 0.0, 0.0, 0.0, 0.0, 0.0, 0.0, 0.0, 0.0, 0.0, 0.0, 0.0, 0.0, 0.0, 0.0, 0.0, 0.0, 0.0, 0.0, 0.0, 0.0, 0.0, 0.0, 0.0, 0.0, 0.0, 0.0, 0.0, 0.0, 0.0, 0.0, 0.0, 0.0, 0.0, 0.0, 0.0, 0.0, 0.0, 0.0, 0.0, 0.0, 0.0, 0.0, 0.0, 0.0, 0.0, 0.0, 0.0, 0.0, 0.0, 0.0, 0.0, 0.0, 0.0, 0.0, 0.0, 0.0, 0.0, 0.0, 0.0, 0.0, 0.0, 0.0, 0.0, 0.0, 0.0, 0.0, 0.0, 0.0, 0.0, 0.0, 0.0, 0.0, 0.0, 0.0, 0.0, 0.0, 0.0, 0.0, 0.0, 0.0, 0.0, 0.0, 0.0, 0.0, 0.0, 0.0, 0.0, 0.0, 0.0, 0.0, 0.0, 0.0, 0.0, 0.0, 0.0, 0.0, 0.0, 0.0, 0.0, 0.0, 0.0, 0.0, 0.0, 0.0, 0.0, 0.0, 0.0, 0.0, 0.0, 0.0, 0.0, 0.0, 0.0, 0.0, 0.0, 0.0, 0.0, 0.0, 0.0, 0.0, 0.0, 0.0, 0.0, 0.0, 0.0, 0.0, 0.0, 0.0, 0.0, 0.0, 0.0, 0.0, 0.0, 0.0, 0.0, 0.0, 0.0, 0.0, 0.0, 0.0, 0.0, 0.0, 0.0, 0.0, 0.0, 0.0, 0.0, 0.0, 0.0, 0.0, 0.0, 0.0, 0.0, 0.0, 0.0, 0.0, 0.0, 0.0, 0.0, 0.0, 0.0, 0.0, 0.0, 0.0, 0.0, 0.0, 0.0, 0.0, 0.0, 0.0, 0.0, 0.0, 0.0, 0.0, 0.0, 0.0, 0.0, 0.0, 0.0, 0.0, 0.0, 0.0, 0.0, 0.0, 0.0, 0.0, 0.0, 0.0, 0.0, 0.0, 0.0, 0.0, 0.0, 0.0, 0.0, 0.0, 0.0, 0.0, 0.0, 0.0, 0.0, 0.0, 0.0, 0.0, 0.0, 0.0, 0.0, 0.0, 0.0, 0.0, 0.0, 0.0, 0.0, 0.0, 0.0, 0.0, 0.0, 0.0, 0.0, 0.0, 0.0, 0.0, 0.0, 0.0, 0.0, 0.0, 0.0, 0.0, 0.0, 0.0, 0.0, 0.0, 0.0, 0.0, 0.0, 0.0, 0.0, 0.0, 0.0, 0.0, 0.0, 0.0, 0.0, 0.0, 0.0, 0.0, 0.0, 0.0, 0.0, 0.0, 0.0, 0.0, 0.0, 0.0, 0.0, 0.0, 0.0, 0.0, 0.0, 0.0, 0.0, 0.0, 0.0, 0.0, 0.0, 0.0, 0.0, 0.0, 0.0, 0.0, 0.0, 0.0, 0.0, 0.0, 0.0, 0.0, 0.0, 0.0, 0.0, 0.0, 0.0, 0.0, 0.0, 0.0, 0.0, 0.0])
me_cube_008.materials.append(mat_hd_white)
me_cube_008.materials.append(mat_hd_top)
me_cube_008.use_remesh_preserve_volume = False
me_cube_008.use_remesh_preserve_attributes = False
me_cube_008.use_mirror_vertex_groups = False
me_cube_008.update()
me_cube_009 = bpy.data.meshes.new('Cube.009')
me_cube_009.from_pydata([(-1.0, -1.0, -1.0), (-1.0, 1.0, -1.0), (1.0, 1.0, -1.0), (1.0, -1.0, -1.0), (-1.0, -1.0, 1.0), (-1.0, 1.0, 1.0), (1.0, 1.0, 1.0), (1.0, -1.0, 1.0)], [], [(4, 5, 1, 0), (5, 6, 2, 1), (6, 7, 3, 2), (7, 4, 0, 3), (0, 1, 2, 3), (7, 6, 5, 4)])
me_cube_009.polygons.foreach_set('material_index', [2, 1, 2, 2, 0, 2])
_uv = me_cube_009.uv_layers.new(name='UVMap')
_uv.uv.foreach_set('vector', [0.6105, 0.9868, 0.6402, 0.9868, 0.6402, 0.9535, 0.6105, 0.9535, 0.3986, 0.4292, 0.4609, 0.4292, 0.4609, 0.3659, 0.3986, 0.3659, 0.641, 0.9887, 0.6073, 0.9887, 0.6073, 0.9508, 0.641, 0.9508, 0.6411, 0.9799, 0.6095, 0.9799, 0.6095, 0.9446, 0.6411, 0.9446, 0.0, 0.0, 0.0, 0.0, 0.0, 0.0, 0.0, 0.0, 0.668, 0.9195, 0.668, 1.002, 0.5942, 1.002, 0.5942, 0.9195])
me_cube_009.materials.append(mat_power_silver)
me_cube_009.materials.append(mat_power_front)
me_cube_009.materials.append(mat_power_top)
me_cube_009.use_remesh_preserve_volume = False
me_cube_009.use_remesh_preserve_attributes = False
me_cube_009.use_mirror_vertex_groups = False
me_cube_009.update()

# ---- objects
ob_point_001 = bpy.data.objects.new('Point.001', light_point_001)
ob_db9 = bpy.data.objects.new('db9', me_cube_003)
ob_jtag = bpy.data.objects.new('jtag', me_cube)
ob_cylinder = bpy.data.objects.new('Cylinder', me_cylinder_003)
ob_point = bpy.data.objects.new('Point', light_point)
ob_header = bpy.data.objects.new('header', me_cube_002)
ob_cube = bpy.data.objects.new('Cube', me_cube_001)
ob_lamp = bpy.data.objects.new('Lamp', light_lamp)
ob_camera = bpy.data.objects.new('Camera', cam_camera)
ob_hdmi = bpy.data.objects.new('hdmi', me_cube_004)
ob_usb = bpy.data.objects.new('usb', me_cube_005)
ob_nework = bpy.data.objects.new('nework', me_cube_006)
ob_audio = bpy.data.objects.new('audio', me_cube_007)
ob_cube_006 = bpy.data.objects.new('Cube.006', me_cube_008)
ob_power = bpy.data.objects.new('power', me_cube_009)

# ---- transforms, parenting, visibility, modifiers, constraints
ob_point_001.location = (0.3447, -3.102, 3.072)
ob_point_001.lineart.crease_threshold = 0.0
ob_db9.location = (-0.3744, -0.5391, 0.07069)
ob_db9.scale = (0.147, 0.06, 0.06)
ob_db9.lineart.crease_threshold = 0.0
ob_jtag.location = (-0.564, 0.3581, 0.05017)
ob_jtag.rotation_euler = (0.0, 0.0, 1.571)
ob_jtag.scale = (0.1585, 0.0335, 0.04)
ob_jtag.lineart.crease_threshold = 0.0
ob_cylinder.location = (0.5818, 0.7075, 0.1573)
ob_cylinder.lineart.crease_threshold = 0.0
ob_point.location = (-4.0, 1.0, -6.0)
ob_point.lineart.crease_threshold = 0.0
ob_header.location = (-0.548, -0.1033, 0.03427)
ob_header.scale = (0.05, 0.239, 0.025)
ob_header.lineart.crease_threshold = 0.0
ob_cube.location = (0.0, 0.0, 0.0)
ob_cube.scale = (0.6, 0.6, 0.01)
ob_cube.lineart.crease_threshold = 0.0
ob_lamp.location = (4.076, 1.005, 5.904)
ob_lamp.rotation_euler = (0.6503, 0.05522, 1.866)
ob_lamp.lock_rotations_4d = False
ob_lamp.empty_display_type = 'ARROWS'
ob_lamp.color = (0.0, 0.0, 0.0, 0.0)
ob_lamp.lineart.crease_threshold = 0.0
ob_camera.location = (7.481, -6.508, 5.344)
ob_camera.rotation_euler = (1.109, 0.01082, 0.8149)
ob_camera.lock_rotations_4d = False
ob_camera.empty_display_type = 'ARROWS'
ob_camera.color = (0.0, 0.0, 0.0, 0.0)
ob_camera.display_type = 'WIRE'
ob_camera.lineart.crease_threshold = 0.0
ob_hdmi.location = (-0.1137, -0.5574, 0.04579)
ob_hdmi.scale = (0.0675, 0.045, 0.035)
ob_hdmi.lineart.crease_threshold = 0.0
ob_usb.location = (0.0447, -0.5276, 0.07526)
ob_usb.scale = (0.024, 0.0725, 0.065)
ob_usb.lineart.crease_threshold = 0.0
ob_nework.location = (0.1831, -0.5153, 0.07064)
ob_nework.scale = (0.0715, 0.086, 0.06)
ob_nework.lineart.crease_threshold = 0.0
ob_audio.location = (0.3664, -0.5288, 0.1353)
ob_audio.scale = (0.0605, 0.071, 0.125)
ob_audio.lineart.crease_threshold = 0.0
ob_cube_006.location = (0.5519, 0.1092, 0.0956)
ob_cube_006.scale = (0.041, 0.1115, 0.085)
ob_cube_006.lineart.crease_threshold = 0.0
ob_power.location = (0.1058, 0.5473, 0.04068)
ob_power.scale = (0.048, 0.0525, 0.03)
ob_power.lineart.crease_threshold = 0.0

# ---- collection membership
col_collection_1.objects.link(ob_point_001)
col_collection_1.objects.link(ob_db9)
col_collection_1.objects.link(ob_jtag)
col_collection_1.objects.link(ob_cylinder)
col_collection_1.objects.link(ob_point)
col_collection_1.objects.link(ob_header)
col_collection_1.objects.link(ob_cube)
col_collection_1.objects.link(ob_lamp)
col_collection_1.objects.link(ob_camera)
col_collection_1.objects.link(ob_hdmi)
col_collection_1.objects.link(ob_usb)
col_collection_1.objects.link(ob_nework)
col_collection_1.objects.link(ob_audio)
col_collection_1.objects.link(ob_cube_006)
col_collection_1.objects.link(ob_power)

# ---- scene / render settings (as saved in the file)
scene.camera = ob_camera
scene.frame_start = 1; scene.frame_end = 250; scene.frame_set(1)
scene.render.engine = 'BLENDER_EEVEE_NEXT'
scene.render.resolution_percentage = 50
scene.render.dither_intensity = 0.0
scene.cycles.use_denoising = False
scene.cycles.samples = 10
scene.cycles.sampling_pattern = 'TABULATED_SOBOL'
scene.cycles.light_sampling_threshold = 0.0
scene.cycles.use_adaptive_sampling = False
scene.cycles.use_light_tree = False
scene.cycles.blur_glossy = 0.0
scene.cycles.volume_bounces = 1
scene.cycles.pixel_filter_type = 'GAUSSIAN'
scene.cycles.sample_clamp_indirect = 0.0
scene.view_settings.view_transform = 'Standard'
bpy.context.view_layer.update()
